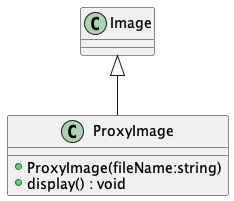

The diagram above was rendered by PlantUML. Its source (embedded in the PNG):
@startuml
class ProxyImage {
    + ProxyImage(fileName:string)
    + display() : void
}
Image <|-- ProxyImage
@enduml